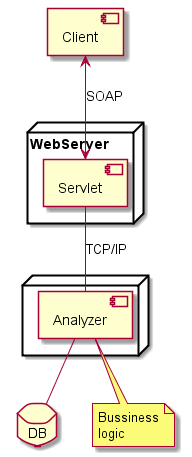

The diagram above was rendered by PlantUML. Its source (embedded in the PNG):
@startuml
skinparam componentStyle uml2
'left to right direction

'declarations
component Client
node WebServer {
	component Servlet
}
node {
	component Analyzer
}
database DB

'relations
Client <-> Servlet : SOAP
Servlet - Analyzer : TCP/IP
Analyzer -- DB

'notes
note bottom of Analyzer
	Bussiness
	logic
end note

@enduml